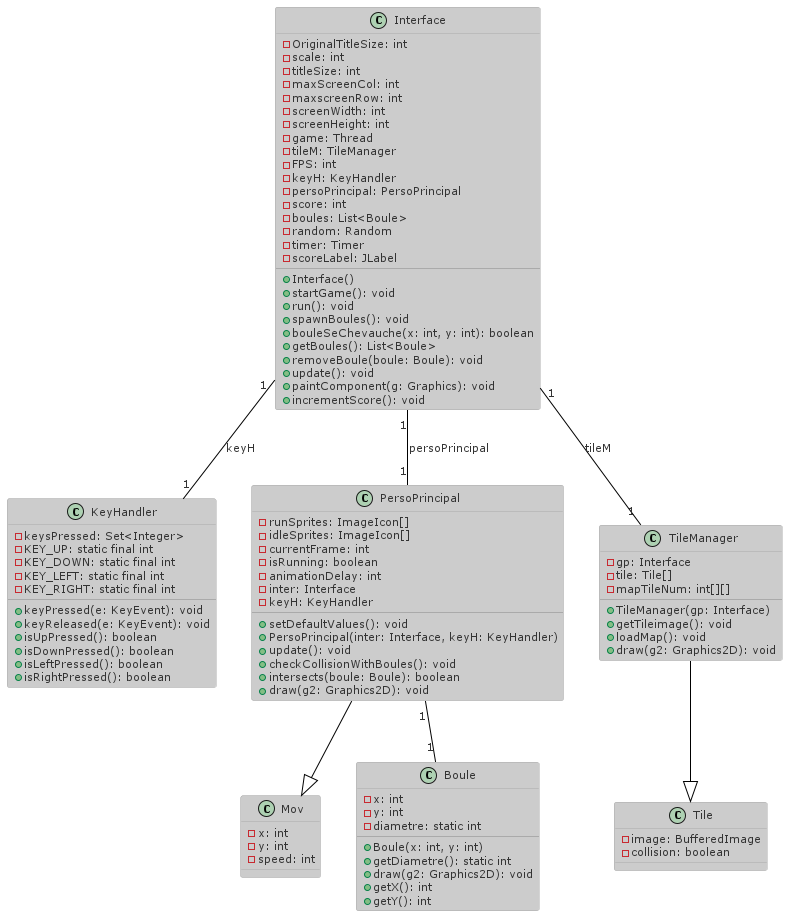

The diagram above was rendered by PlantUML. Its source (embedded in the PNG):
@startuml
!define LIGHTRED
!includeurl https://raw.githubusercontent.com/Drakemor/RedDress-PlantUML/master/style.puml
class KeyHandler {
  - keysPressed: Set<Integer>
  - KEY_UP: static final int
  - KEY_DOWN: static final int
  - KEY_LEFT: static final int
  - KEY_RIGHT: static final int
  --
  + keyPressed(e: KeyEvent): void
  + keyReleased(e: KeyEvent): void
  + isUpPressed(): boolean
  + isDownPressed(): boolean
  + isLeftPressed(): boolean
  + isRightPressed(): boolean
}

class Mov {
  - x: int
  - y: int
  - speed: int
}

class PersoPrincipal {
  - runSprites: ImageIcon[]
  - idleSprites: ImageIcon[]
  - currentFrame: int
  - isRunning: boolean
  - animationDelay: int
  - inter: Interface
  - keyH: KeyHandler
  --
  + setDefaultValues(): void
  + PersoPrincipal(inter: Interface, keyH: KeyHandler)
  + update(): void
  + checkCollisionWithBoules(): void
  + intersects(boule: Boule): boolean
  + draw(g2: Graphics2D): void
}

class Interface {
  - OriginalTitleSize: int
  - scale: int
  - titleSize: int
  - maxScreenCol: int
  - maxscreenRow: int
  - screenWidth: int
  - screenHeight: int
  - game: Thread
  - tileM: TileManager
  - FPS: int
  - keyH: KeyHandler
  - persoPrincipal: PersoPrincipal
  - score: int
  - boules: List<Boule>
  - random: Random
  - timer: Timer
  - scoreLabel: JLabel
  --
  + Interface()
  + startGame(): void
  + run(): void
  + spawnBoules(): void
  + bouleSeChevauche(x: int, y: int): boolean
  + getBoules(): List<Boule>
  + removeBoule(boule: Boule): void
  + update(): void
  + paintComponent(g: Graphics): void
  + incrementScore(): void
}

class Boule {
  - x: int
  - y: int
  - diametre: static int
  --
  + Boule(x: int, y: int)
  + getDiametre(): static int
  + draw(g2: Graphics2D): void
  + getX(): int
  + getY(): int
}

class Tile {
  - image: BufferedImage
  - collision: boolean
}

class TileManager {
  - gp: Interface
  - tile: Tile[]
  - mapTileNum: int[][]
  --
  + TileManager(gp: Interface)
  + getTileimage(): void
  + loadMap(): void
  + draw(g2: Graphics2D): void
}



Interface "1"--"1" PersoPrincipal: persoPrincipal
Interface "1"-- "1" KeyHandler: keyH
PersoPrincipal --|> Mov

Interface"1"-- "1"TileManager: tileM
PersoPrincipal "1"--"1" Boule
TileManager --|> Tile

@enduml